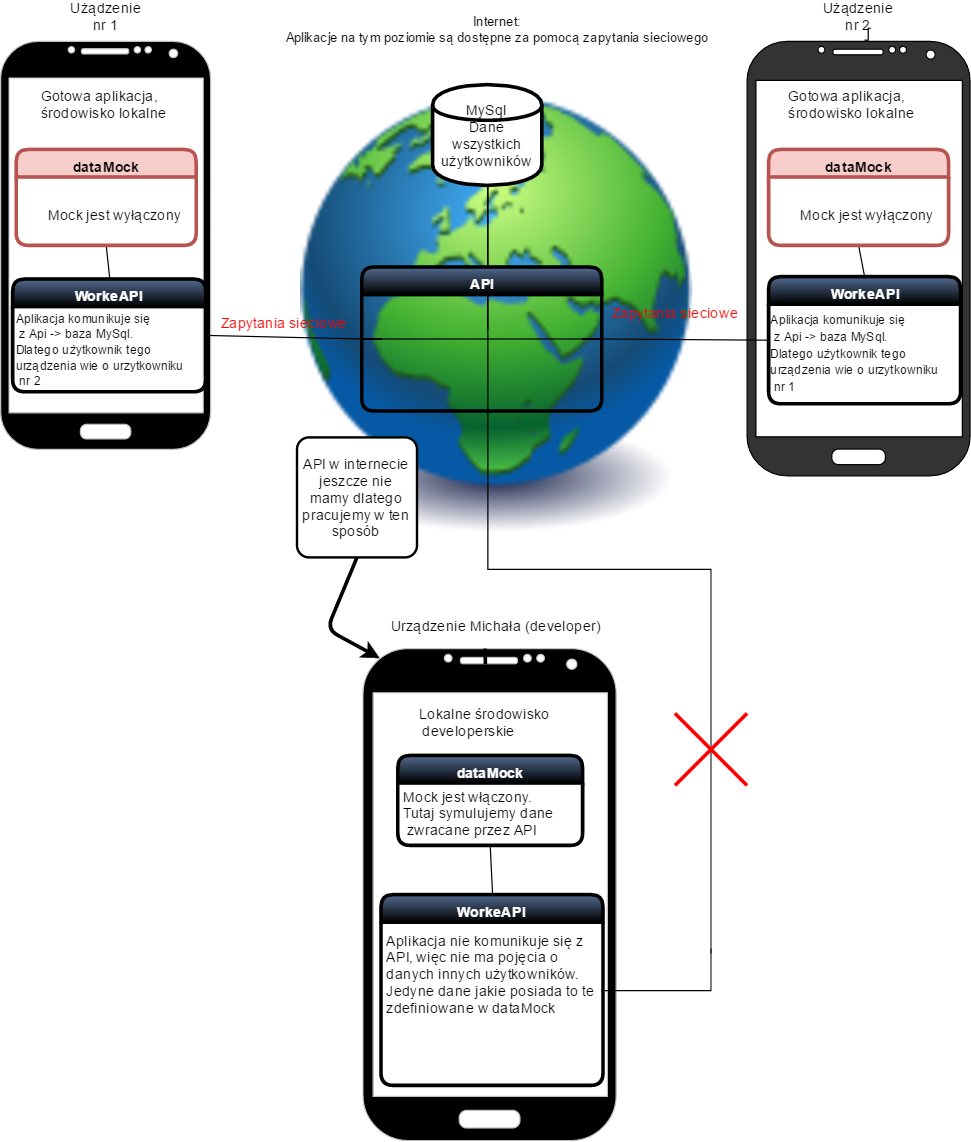

The diagram above was exported from draw.io. Its source (the exported page's mxGraphModel, read from the mxfile embedded in the PNG):
<mxGraphModel dx="1185" dy="715" grid="1" gridSize="10" guides="1" tooltips="1" connect="1" arrows="1" fold="1" page="1" pageScale="1" pageWidth="826" pageHeight="1169" background="#ffffff" math="0" shadow="0">
  <root>
    <mxCell id="0" />
    <mxCell id="1" parent="0" />
    <mxCell id="64245781c21a37c1-20" value="fe" style="image;html=1;labelBackgroundColor=#ffffff;image=img/lib/clip_art/general/Earth_globe_128x128.png;rounded=1;shadow=0;glass=0;strokeColor=#000000;strokeWidth=3;fillColor=#333333;gradientColor=#000000;fontColor=#FFFFFF;" vertex="1" parent="1">
      <mxGeometry x="258" y="60" width="327" height="415" as="geometry" />
    </mxCell>
    <mxCell id="64245781c21a37c1-39" style="edgeStyle=elbowEdgeStyle;rounded=0;comic=0;html=1;exitX=0.5;exitY=1;shadow=0;endArrow=none;endFill=0;jettySize=auto;orthogonalLoop=1;strokeColor=#000000;strokeWidth=1;fontColor=#FFFFFF;" edge="1" parent="1" source="64245781c21a37c1-1">
      <mxGeometry relative="1" as="geometry">
        <mxPoint x="414" y="280" as="targetPoint" />
      </mxGeometry>
    </mxCell>
    <mxCell id="64245781c21a37c1-1" value="&lt;font color=&quot;#000000&quot;&gt;MySql&lt;br&gt;Dane wszystkich użytkowników&lt;/font&gt;" style="shape=cylinder;whiteSpace=wrap;html=1;rounded=1;shadow=0;glass=0;strokeColor=#000000;strokeWidth=3;fillColor=#ffffff;fontColor=#FFFFFF;" vertex="1" parent="1">
      <mxGeometry x="368" y="76" width="91" height="84" as="geometry" />
    </mxCell>
    <mxCell id="64245781c21a37c1-13" value="" style="verticalLabelPosition=bottom;verticalAlign=top;html=1;shadow=0;dashed=0;strokeWidth=1;shape=mxgraph.android.phone2;fillColor=#333333;strokeColor=#000000;rounded=1;glass=0;fontColor=#FFFFFF;" vertex="1" parent="1">
      <mxGeometry x="630" y="40" width="186" height="362" as="geometry" />
    </mxCell>
    <mxCell id="64245781c21a37c1-14" value="" style="verticalLabelPosition=bottom;verticalAlign=top;html=1;shadow=0;dashed=0;strokeWidth=1;shape=mxgraph.android.phone2;fillColor=#000000;strokeColor=#c0c0c0;rounded=1;glass=0;fontColor=#FFFFFF;" vertex="1" parent="1">
      <mxGeometry x="8" y="40" width="175" height="340" as="geometry" />
    </mxCell>
    <mxCell id="64245781c21a37c1-19" style="edgeStyle=none;rounded=0;comic=0;html=1;exitX=1;exitY=0.5;entryX=0;entryY=0.5;shadow=0;endArrow=none;endFill=0;jettySize=auto;orthogonalLoop=1;strokeColor=#000000;strokeWidth=1;fontColor=#FFFFFF;" edge="1" parent="1" source="64245781c21a37c1-16" target="64245781c21a37c1-10">
      <mxGeometry relative="1" as="geometry" />
    </mxCell>
    <mxCell id="64245781c21a37c1-34" value="&lt;font color=&quot;#ff0000&quot;&gt;Zapytania sieciowe&lt;/font&gt;" style="text;html=1;resizable=0;points=[];align=center;verticalAlign=middle;labelBackgroundColor=none;fontColor=#FFFFFF;" vertex="1" connectable="0" parent="64245781c21a37c1-19">
      <mxGeometry x="-0.2086" relative="1" as="geometry">
        <mxPoint x="14" y="-13" as="offset" />
      </mxGeometry>
    </mxCell>
    <mxCell id="64245781c21a37c1-16" value="WorkeAPI" style="swimlane;whiteSpace=wrap;html=1;rounded=1;shadow=0;glass=0;strokeColor=#000000;strokeWidth=3;fillColor=#526C91;gradientColor=#000000;fontColor=#FFFFFF;startSize=23;fontSize=12;" vertex="1" parent="1">
      <mxGeometry x="18" y="238" width="161" height="94" as="geometry" />
    </mxCell>
    <mxCell id="64245781c21a37c1-52" value="&lt;font style=&quot;font-size: 10px&quot;&gt;Aplikacja komunikuje się&lt;br&gt;&amp;nbsp;z Api -&amp;gt; baza MySql. &lt;br&gt;Dlatego użytkownik tego &lt;br&gt;urządzenia wie o urzytkowniku&lt;br&gt;&amp;nbsp;nr 2&lt;/font&gt;" style="text;html=1;resizable=0;points=[];autosize=1;align=left;verticalAlign=top;spacingTop=-4;fontColor=#000000;fontSize=11;" vertex="1" parent="64245781c21a37c1-16">
      <mxGeometry x="1" y="24" width="160" height="70" as="geometry" />
    </mxCell>
    <mxCell id="64245781c21a37c1-18" style="edgeStyle=none;rounded=0;comic=0;html=1;exitX=0.5;exitY=1;entryX=0.5;entryY=0;shadow=0;endArrow=none;endFill=0;jettySize=auto;orthogonalLoop=1;strokeColor=#000000;strokeWidth=1;fontColor=#FFFFFF;" edge="1" parent="1" source="64245781c21a37c1-17" target="64245781c21a37c1-16">
      <mxGeometry relative="1" as="geometry" />
    </mxCell>
    <mxCell id="64245781c21a37c1-17" value="dataMock" style="swimlane;whiteSpace=wrap;html=1;rounded=1;shadow=0;glass=0;strokeColor=#b85450;strokeWidth=3;fillColor=#f8cecc;fontColor=#000000;" vertex="1" parent="1">
      <mxGeometry x="21" y="130" width="150" height="80" as="geometry" />
    </mxCell>
    <mxCell id="64245781c21a37c1-48" value="&lt;font color=&quot;#000000&quot;&gt;Mock jest wyłączony&lt;/font&gt;" style="text;html=1;resizable=0;points=[];autosize=1;align=left;verticalAlign=top;spacingTop=-4;fontColor=#FFFFFF;" vertex="1" parent="64245781c21a37c1-17">
      <mxGeometry x="25" y="45" width="130" height="20" as="geometry" />
    </mxCell>
    <mxCell id="64245781c21a37c1-22" value="&lt;font color=&quot;#000000&quot;&gt;Internet:&lt;br&gt;Aplikacje na tym poziomie są dostępne za pomocą zapytania sieciowego&lt;/font&gt;" style="edgeStyle=none;rounded=0;comic=0;html=1;exitX=0.25;exitY=0;shadow=0;endArrow=none;endFill=0;jettySize=auto;orthogonalLoop=1;strokeColor=#000000;strokeWidth=1;fontColor=#FFFFFF;" edge="1" parent="1" source="64245781c21a37c1-20" target="64245781c21a37c1-20">
      <mxGeometry x="NaN" y="87" relative="1" as="geometry">
        <mxPoint x="82" y="-30" as="offset" />
      </mxGeometry>
    </mxCell>
    <mxCell id="64245781c21a37c1-24" value="&lt;font color=&quot;#000000&quot;&gt;Gotowa aplikacja,&amp;nbsp;&lt;br&gt;środowisko lokalne&lt;/font&gt;" style="text;html=1;resizable=0;points=[];autosize=1;align=left;verticalAlign=top;spacingTop=-4;fontColor=#FFFFFF;" vertex="1" parent="1">
      <mxGeometry x="40" y="76" width="120" height="30" as="geometry" />
    </mxCell>
    <mxCell id="64245781c21a37c1-29" style="edgeStyle=none;rounded=0;comic=0;html=1;exitX=0;exitY=0.5;entryX=1;entryY=0.5;shadow=0;endArrow=none;endFill=0;jettySize=auto;orthogonalLoop=1;strokeColor=#000000;strokeWidth=1;fontColor=#FFFFFF;" edge="1" parent="1" source="64245781c21a37c1-27" target="64245781c21a37c1-10">
      <mxGeometry relative="1" as="geometry" />
    </mxCell>
    <mxCell id="64245781c21a37c1-30" style="edgeStyle=none;rounded=0;comic=0;html=1;exitX=0.5;exitY=0;entryX=0.5;entryY=1;shadow=0;endArrow=none;endFill=0;jettySize=auto;orthogonalLoop=1;strokeColor=#000000;strokeWidth=1;fontColor=#FFFFFF;" edge="1" parent="1" source="64245781c21a37c1-27">
      <mxGeometry relative="1" as="geometry">
        <mxPoint x="723" y="210" as="targetPoint" />
      </mxGeometry>
    </mxCell>
    <mxCell id="64245781c21a37c1-27" value="WorkeAPI" style="swimlane;whiteSpace=wrap;html=1;rounded=1;shadow=0;glass=0;strokeColor=#000000;strokeWidth=3;fillColor=#526C91;gradientColor=#000000;fontColor=#FFFFFF;startSize=23;" vertex="1" parent="1">
      <mxGeometry x="648" y="236" width="160" height="106" as="geometry" />
    </mxCell>
    <mxCell id="64245781c21a37c1-58" value="&lt;font style=&quot;font-size: 10px&quot;&gt;Aplikacja komunikuje się&lt;br&gt;&lt;font&gt;&amp;nbsp;z Api -&amp;gt; baza MySql.&lt;br&gt;&lt;/font&gt;Dlatego użytkownik tego&lt;br&gt;urządzenia wie o urzytkowniku&lt;br&gt;&amp;nbsp;nr 1&lt;/font&gt;" style="text;html=1;resizable=0;points=[];autosize=1;align=left;verticalAlign=top;spacingTop=-4;fontSize=12;fontColor=#000000;" vertex="1" parent="64245781c21a37c1-27">
      <mxGeometry y="26" width="160" height="80" as="geometry" />
    </mxCell>
    <mxCell id="64245781c21a37c1-31" value="Text" style="text;html=1;strokeColor=none;fillColor=none;align=center;verticalAlign=middle;whiteSpace=wrap;rounded=1;shadow=0;glass=0;fontColor=#FFFFFF;" vertex="1" parent="1">
      <mxGeometry x="10" y="520" width="40" height="20" as="geometry" />
    </mxCell>
    <mxCell id="64245781c21a37c1-35" value="&lt;font color=&quot;#ff0000&quot;&gt;Zapytania sieciowe&lt;/font&gt;" style="text;html=1;resizable=0;points=[];align=center;verticalAlign=middle;labelBackgroundColor=none;fontColor=#FFFFFF;" vertex="1" connectable="0" parent="1">
      <mxGeometry x="585" y="281" as="geometry">
        <mxPoint x="-15" y="-16" as="offset" />
      </mxGeometry>
    </mxCell>
    <mxCell id="64245781c21a37c1-36" style="edgeStyle=none;shape=arrow;rounded=0;comic=0;html=1;exitX=0.5;exitY=0;shadow=0;endArrow=none;endFill=0;jettySize=auto;orthogonalLoop=1;strokeColor=#000000;strokeWidth=1;fontColor=#FFFFFF;" edge="1" parent="1" source="64245781c21a37c1-10" target="64245781c21a37c1-10">
      <mxGeometry relative="1" as="geometry" />
    </mxCell>
    <mxCell id="64245781c21a37c1-38" style="edgeStyle=elbowEdgeStyle;rounded=0;comic=0;html=1;exitX=0;exitY=0.5;entryX=1;entryY=0.5;shadow=0;endArrow=none;endFill=0;jettySize=auto;orthogonalLoop=1;strokeColor=#000000;strokeWidth=1;fontColor=#FFFFFF;" edge="1" parent="1" source="64245781c21a37c1-10" target="64245781c21a37c1-10">
      <mxGeometry relative="1" as="geometry">
        <Array as="points">
          <mxPoint x="420" y="250" />
        </Array>
      </mxGeometry>
    </mxCell>
    <mxCell id="64245781c21a37c1-56" style="edgeStyle=elbowEdgeStyle;rounded=0;comic=0;html=1;entryX=0.5;entryY=1;shadow=0;endArrow=none;endFill=0;jettySize=auto;orthogonalLoop=1;strokeColor=#000000;strokeWidth=1;fontSize=12;fontColor=#000000;elbow=vertical;" edge="1" parent="1" target="64245781c21a37c1-1">
      <mxGeometry relative="1" as="geometry">
        <mxPoint x="600" y="800" as="sourcePoint" />
      </mxGeometry>
    </mxCell>
    <mxCell id="64245781c21a37c1-40" value="" style="verticalLabelPosition=bottom;verticalAlign=top;html=1;shadow=0;dashed=0;strokeWidth=1;shape=mxgraph.android.phone2;fillColor=#000000;strokeColor=#c0c0c0;rounded=1;glass=0;fontColor=#FFFFFF;" vertex="1" parent="1">
      <mxGeometry x="310" y="546" width="211" height="410" as="geometry" />
    </mxCell>
    <mxCell id="64245781c21a37c1-59" style="edgeStyle=elbowEdgeStyle;rounded=0;comic=0;html=1;exitX=1;exitY=0.5;shadow=0;endArrow=none;endFill=0;jettySize=auto;orthogonalLoop=1;strokeColor=#000000;strokeWidth=1;fontSize=12;fontColor=#000000;" edge="1" parent="1" source="64245781c21a37c1-41">
      <mxGeometry relative="1" as="geometry">
        <mxPoint x="600" y="796" as="targetPoint" />
        <Array as="points">
          <mxPoint x="600" y="820" />
        </Array>
      </mxGeometry>
    </mxCell>
    <mxCell id="64245781c21a37c1-41" value="WorkeAPI" style="swimlane;whiteSpace=wrap;html=1;rounded=1;shadow=0;glass=0;strokeColor=#000000;strokeWidth=3;fillColor=#526C91;gradientColor=#000000;fontColor=#FFFFFF;startSize=23;" vertex="1" parent="1">
      <mxGeometry x="325" y="751" width="185" height="159" as="geometry" />
    </mxCell>
    <mxCell id="64245781c21a37c1-63" value="Aplikacja nie komunikuje się z&lt;br&gt;API, więc nie ma pojęcia o&lt;br&gt;danych innych użytkowników. &lt;br&gt;Jedyne dane jakie posiada to te&lt;br&gt;zdefiniowane w dataMock&amp;nbsp;" style="text;html=1;resizable=0;points=[];autosize=1;align=left;verticalAlign=top;spacingTop=-4;fontSize=12;fontColor=#000000;" vertex="1" parent="64245781c21a37c1-41">
      <mxGeometry x="3" y="29" width="190" height="70" as="geometry" />
    </mxCell>
    <mxCell id="64245781c21a37c1-42" style="edgeStyle=none;rounded=0;comic=0;html=1;exitX=0.5;exitY=1;entryX=0.5;entryY=0;shadow=0;endArrow=none;endFill=0;jettySize=auto;orthogonalLoop=1;strokeColor=#000000;strokeWidth=1;fontColor=#FFFFFF;" edge="1" source="64245781c21a37c1-43" target="64245781c21a37c1-41" parent="1">
      <mxGeometry relative="1" as="geometry" />
    </mxCell>
    <mxCell id="64245781c21a37c1-43" value="dataMock" style="swimlane;whiteSpace=wrap;html=1;rounded=1;shadow=0;glass=0;strokeColor=#000000;strokeWidth=3;fillColor=#526C91;gradientColor=#000000;fontColor=#FFFFFF;" vertex="1" parent="1">
      <mxGeometry x="339" y="635" width="154" height="75" as="geometry" />
    </mxCell>
    <mxCell id="64245781c21a37c1-57" value="Mock jest włączony.&lt;br&gt;Tutaj symulujemy dane&lt;br&gt;&amp;nbsp;zwracane przez API" style="text;html=1;resizable=0;points=[];autosize=1;align=left;verticalAlign=top;spacingTop=-4;fontSize=12;fontColor=#000000;" vertex="1" parent="64245781c21a37c1-43">
      <mxGeometry x="3" y="25" width="140" height="40" as="geometry" />
    </mxCell>
    <mxCell id="64245781c21a37c1-44" value="&lt;font color=&quot;#000000&quot;&gt;Lokalne środowisko&lt;br&gt;&amp;nbsp;developerskie&lt;/font&gt;" style="text;html=1;resizable=0;points=[];autosize=1;align=left;verticalAlign=top;spacingTop=-4;fontColor=#FFFFFF;" vertex="1" parent="1">
      <mxGeometry x="355" y="591" width="120" height="30" as="geometry" />
    </mxCell>
    <mxCell id="64245781c21a37c1-47" value="&lt;font color=&quot;#000000&quot;&gt;Gotowa aplikacja,&amp;nbsp;&lt;br&gt;środowisko lokalne&lt;/font&gt;" style="text;html=1;resizable=0;points=[];autosize=1;align=left;verticalAlign=top;spacingTop=-4;fontColor=#FFFFFF;" vertex="1" parent="1">
      <mxGeometry x="663" y="76" width="120" height="30" as="geometry" />
    </mxCell>
    <mxCell id="64245781c21a37c1-50" value="dataMock" style="swimlane;whiteSpace=wrap;html=1;rounded=1;shadow=0;glass=0;strokeColor=#b85450;strokeWidth=3;fillColor=#f8cecc;fontColor=#000000;" vertex="1" parent="1">
      <mxGeometry x="648" y="130" width="150" height="80" as="geometry" />
    </mxCell>
    <mxCell id="64245781c21a37c1-51" value="&lt;font color=&quot;#000000&quot;&gt;Mock jest wyłączony&lt;/font&gt;" style="text;html=1;resizable=0;points=[];autosize=1;align=left;verticalAlign=top;spacingTop=-4;fontColor=#FFFFFF;" vertex="1" parent="64245781c21a37c1-50">
      <mxGeometry x="25" y="45" width="130" height="20" as="geometry" />
    </mxCell>
    <mxCell id="64245781c21a37c1-53" value="Użądzenie nr 1" style="text;html=1;strokeColor=none;fillColor=none;align=center;verticalAlign=middle;whiteSpace=wrap;rounded=1;shadow=0;glass=0;labelBackgroundColor=none;fontSize=12;fontColor=#000000;" vertex="1" parent="1">
      <mxGeometry x="76" y="9" width="40" height="20" as="geometry" />
    </mxCell>
    <mxCell id="64245781c21a37c1-55" style="edgeStyle=elbowEdgeStyle;rounded=0;comic=0;html=1;exitX=0.75;exitY=1;entryX=0.527;entryY=-0.003;entryPerimeter=0;shadow=0;endArrow=none;endFill=0;jettySize=auto;orthogonalLoop=1;strokeColor=#000000;strokeWidth=1;fontSize=12;fontColor=#000000;" edge="1" parent="1" source="64245781c21a37c1-54" target="64245781c21a37c1-13">
      <mxGeometry relative="1" as="geometry" />
    </mxCell>
    <mxCell id="64245781c21a37c1-54" value="Użądzenie nr 2" style="text;html=1;strokeColor=none;fillColor=none;align=center;verticalAlign=middle;whiteSpace=wrap;rounded=1;shadow=0;glass=0;labelBackgroundColor=none;fontSize=12;fontColor=#000000;" vertex="1" parent="1">
      <mxGeometry x="703" y="9" width="40" height="20" as="geometry" />
    </mxCell>
    <mxCell id="64245781c21a37c1-10" value="API" style="swimlane;whiteSpace=wrap;html=1;rounded=1;shadow=0;glass=0;strokeColor=#000000;strokeWidth=3;fillColor=#526C91;gradientColor=#000000;fontColor=#FFFFFF;" vertex="1" parent="1">
      <mxGeometry x="309" y="228" width="200" height="120" as="geometry" />
    </mxCell>
    <mxCell id="64245781c21a37c1-64" value="" style="endArrow=none;html=1;shadow=0;strokeColor=#FF0000;strokeWidth=3;fontSize=12;fontColor=#FF0000;labelBackgroundColor=#FF0000;" edge="1" parent="1">
      <mxGeometry width="50" height="50" relative="1" as="geometry">
        <mxPoint x="570" y="660" as="sourcePoint" />
        <mxPoint x="630" y="600" as="targetPoint" />
      </mxGeometry>
    </mxCell>
    <mxCell id="64245781c21a37c1-65" value="" style="endArrow=none;html=1;shadow=0;strokeColor=#FF0000;strokeWidth=3;fontSize=12;fontColor=#000000;" edge="1" parent="1">
      <mxGeometry width="50" height="50" relative="1" as="geometry">
        <mxPoint x="630" y="660" as="sourcePoint" />
        <mxPoint x="570" y="600" as="targetPoint" />
      </mxGeometry>
    </mxCell>
    <mxCell id="64245781c21a37c1-66" value="&lt;font color=&quot;#000000&quot;&gt;API w internecie jeszcze nie mamy dlatego pracujemy w ten sposób&lt;/font&gt;" style="strokeWidth=2;rounded=1;arcSize=10;whiteSpace=wrap;html=1;align=center;shadow=0;glass=0;labelBackgroundColor=none;fillColor=#ffffff;fontSize=12;fontColor=#FF0000;strokeColor=#000000;" vertex="1" parent="1">
      <mxGeometry x="255" y="370" width="100" height="100" as="geometry" />
    </mxCell>
    <mxCell id="64245781c21a37c1-68" style="rounded=0;comic=0;elbow=vertical;html=1;entryX=0.483;entryY=0.032;entryPerimeter=0;shadow=0;labelBackgroundColor=#FF0000;endArrow=none;endFill=0;jettySize=auto;orthogonalLoop=1;strokeColor=#000000;strokeWidth=3;fontSize=12;fontColor=#FF0000;" edge="1" parent="1" source="64245781c21a37c1-40" target="64245781c21a37c1-40">
      <mxGeometry relative="1" as="geometry" />
    </mxCell>
    <mxCell id="64245781c21a37c1-70" value="" style="endArrow=classic;html=1;shadow=0;labelBackgroundColor=#FF0000;strokeColor=#000000;strokeWidth=3;fontSize=12;fontColor=#FF0000;exitX=0.5;exitY=1;entryX=0.066;entryY=0.02;entryPerimeter=0;" edge="1" parent="1" source="64245781c21a37c1-66" target="64245781c21a37c1-40">
      <mxGeometry width="50" height="50" relative="1" as="geometry">
        <mxPoint x="10" y="1030" as="sourcePoint" />
        <mxPoint x="60" y="980" as="targetPoint" />
        <Array as="points">
          <mxPoint x="280" y="530" />
        </Array>
      </mxGeometry>
    </mxCell>
    <mxCell id="64245781c21a37c1-71" value="&lt;br&gt;Urządzenie Michała (developer)" style="text;html=1;strokeColor=none;fillColor=none;align=center;verticalAlign=middle;whiteSpace=wrap;rounded=1;shadow=0;glass=0;labelBackgroundColor=none;fontSize=12;fontColor=#000000;" vertex="1" parent="1">
      <mxGeometry x="320" y="510" width="200" height="20" as="geometry" />
    </mxCell>
  </root>
</mxGraphModel>